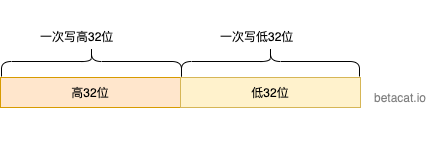

The diagram above was exported from draw.io. Its source (the exported page's mxGraphModel, read from the mxfile embedded in the PNG):
<mxGraphModel dx="880" dy="855" grid="1" gridSize="10" guides="1" tooltips="1" connect="1" arrows="1" fold="1" page="1" pageScale="1" pageWidth="827" pageHeight="1169" math="0" shadow="0">
  <root>
    <mxCell id="0" />
    <mxCell id="1" parent="0" />
    <mxCell id="WkZBPLwHfvaLfRucFOOr-4" value="" style="group" parent="1" vertex="1" connectable="0">
      <mxGeometry x="70" y="213" width="180" height="151" as="geometry" />
    </mxCell>
    <mxCell id="WkZBPLwHfvaLfRucFOOr-1" value="高32位" style="rounded=0;whiteSpace=wrap;html=1;fillColor=#ffe6cc;strokeColor=#d79b00;" parent="WkZBPLwHfvaLfRucFOOr-4" vertex="1">
      <mxGeometry y="77" width="180" height="30" as="geometry" />
    </mxCell>
    <mxCell id="WkZBPLwHfvaLfRucFOOr-2" value="" style="shape=curlyBracket;whiteSpace=wrap;html=1;rounded=1;rotation=90;" parent="WkZBPLwHfvaLfRucFOOr-4" vertex="1">
      <mxGeometry x="76" y="-29" width="30" height="180" as="geometry" />
    </mxCell>
    <mxCell id="WkZBPLwHfvaLfRucFOOr-3" value="一次写高32位" style="text;html=1;resizable=0;points=[];autosize=1;align=left;verticalAlign=top;spacingTop=-4;" parent="WkZBPLwHfvaLfRucFOOr-4" vertex="1">
      <mxGeometry x="37.5" y="27" width="90" height="20" as="geometry" />
    </mxCell>
    <mxCell id="WkZBPLwHfvaLfRucFOOr-11" value="" style="group" parent="1" vertex="1" connectable="0">
      <mxGeometry x="190" y="213" width="240" height="150" as="geometry" />
    </mxCell>
    <mxCell id="WkZBPLwHfvaLfRucFOOr-13" value="" style="group" parent="WkZBPLwHfvaLfRucFOOr-11" vertex="1" connectable="0">
      <mxGeometry x="60" width="180" height="150" as="geometry" />
    </mxCell>
    <mxCell id="WkZBPLwHfvaLfRucFOOr-6" value="&lt;span&gt;低&lt;/span&gt;32位" style="rounded=0;whiteSpace=wrap;html=1;fillColor=#fff2cc;strokeColor=#d6b656;" parent="WkZBPLwHfvaLfRucFOOr-13" vertex="1">
      <mxGeometry y="77" width="180" height="30" as="geometry" />
    </mxCell>
    <mxCell id="WkZBPLwHfvaLfRucFOOr-7" value="" style="shape=curlyBracket;whiteSpace=wrap;html=1;rounded=1;rotation=90;" parent="WkZBPLwHfvaLfRucFOOr-13" vertex="1">
      <mxGeometry x="75" y="-28" width="30" height="178" as="geometry" />
    </mxCell>
    <mxCell id="WkZBPLwHfvaLfRucFOOr-8" value="一次写低32位" style="text;html=1;resizable=0;points=[];autosize=1;align=left;verticalAlign=top;spacingTop=-4;" parent="WkZBPLwHfvaLfRucFOOr-13" vertex="1">
      <mxGeometry x="37.5" y="27" width="90" height="20" as="geometry" />
    </mxCell>
    <mxCell id="2" value="betacat.io" style="text;strokeColor=none;fillColor=none;align=center;verticalAlign=middle;whiteSpace=wrap;rounded=0;glass=0;sketch=0;labelBackgroundColor=none;labelBorderColor=none;html=1;textOpacity=50;fontFamily=Helvetica;" parent="1" vertex="1">
      <mxGeometry x="450" y="300" width="40" height="20" as="geometry" />
    </mxCell>
  </root>
</mxGraphModel>